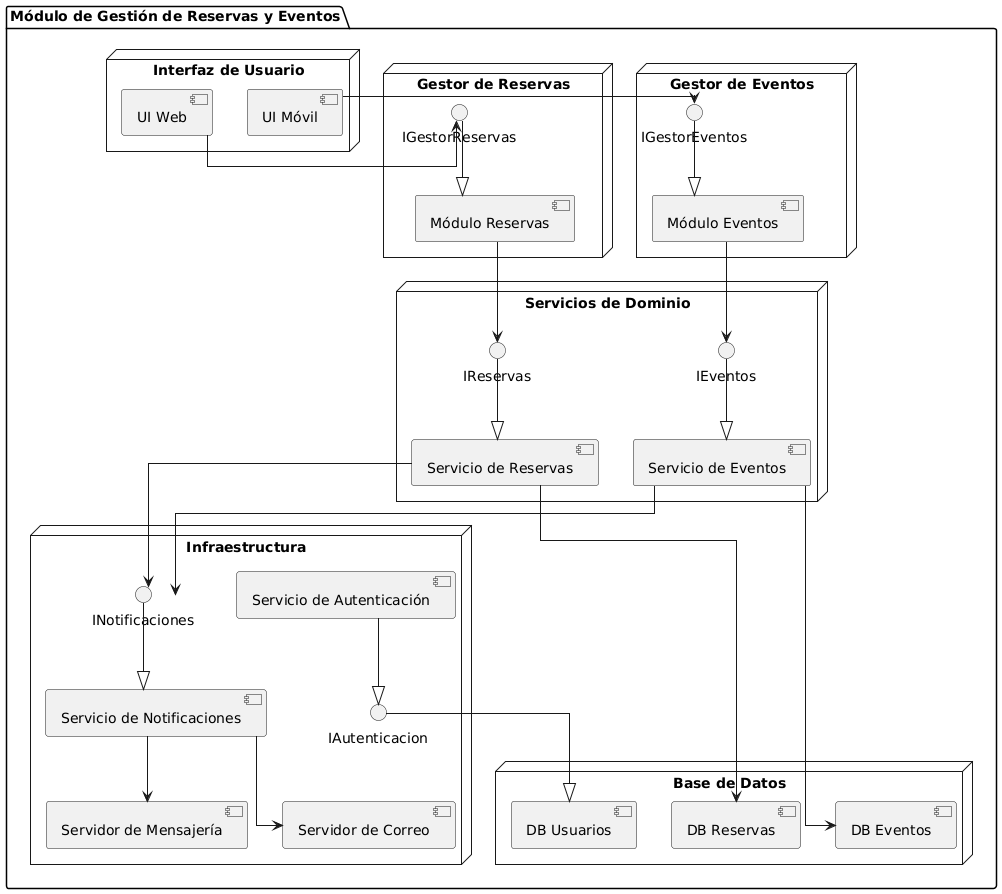

The diagram above was rendered by PlantUML. Its source (embedded in the PNG):
@startuml
skinparam linetype ortho

package "Módulo de Gestión de Reservas y Eventos" {

    node "Interfaz de Usuario" {
        [UI Web] 
        [UI Móvil] 
    }
    
    node "Gestor de Reservas" {
        interface IGestorReservas
        [Módulo Reservas] 
    }

    node "Gestor de Eventos" {
        interface IGestorEventos
        [Módulo Eventos]
    }

    node "Servicios de Dominio" {
        [Servicio de Reservas] 
        [Servicio de Eventos]
        interface IReservas
        interface IEventos
    }

    node "Base de Datos" {
        [DB Reservas]
        [DB Eventos]
        [DB Usuarios]
    }

    node "Infraestructura" {
        [Servicio de Notificaciones] 
        [Servidor de Correo]
        [Servidor de Mensajería]
        [Servicio de Autenticación]
        interface IAutenticacion
        interface INotificaciones
    }

    ' --- Conexiones con interfaces ---
    [UI Web] -right-> (IGestorReservas)
    [UI Móvil] -right-> (IGestorEventos)

    (IGestorReservas) --|> [Módulo Reservas]
    (IGestorEventos) --|> [Módulo Eventos]

    [Módulo Reservas] --> (IReservas)
    [Módulo Eventos] --> (IEventos)

    (IReservas) --|> [Servicio de Reservas]
    (IEventos) --|> [Servicio de Eventos]

    [Servicio de Reservas] --> [DB Reservas]
    [Servicio de Eventos] --> [DB Eventos]

    [Servicio de Reservas] --> (INotificaciones)
    [Servicio de Eventos] --> (INotificaciones)
    (INotificaciones) --|> [Servicio de Notificaciones]

    [Servicio de Autenticación] --|> (IAutenticacion)
    (IAutenticacion) --|> [DB Usuarios]

    [Servicio de Notificaciones] --> [Servidor de Correo]
    [Servicio de Notificaciones] --> [Servidor de Mensajería]
}
@enduml